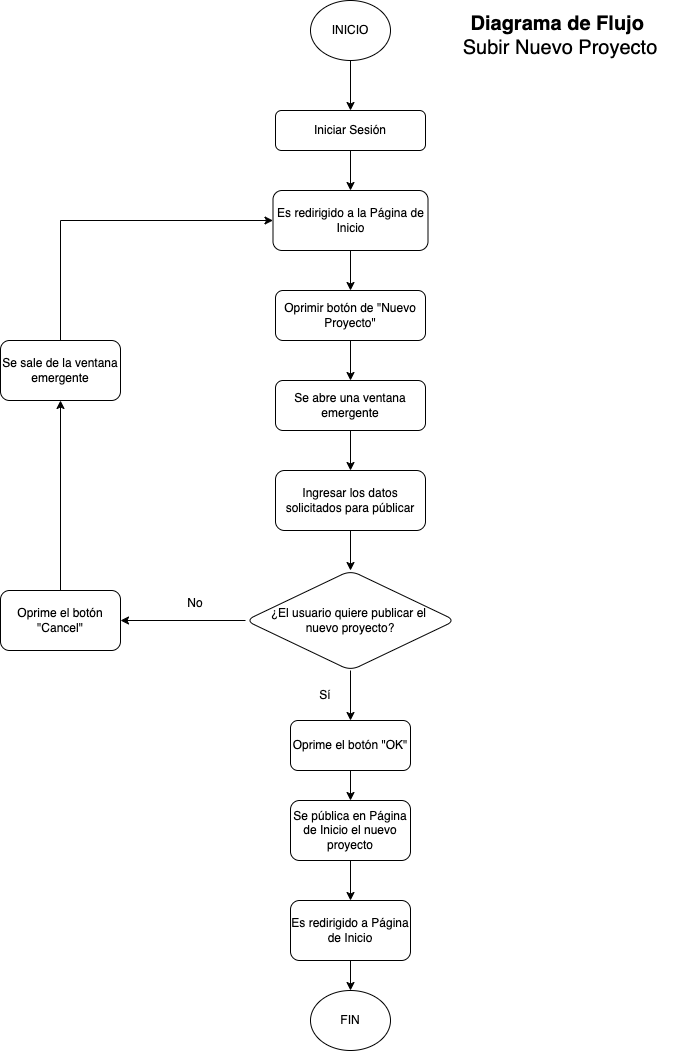

The diagram above was exported from draw.io. Its source (the exported page's mxGraphModel, read from the mxfile embedded in the PNG):
<mxGraphModel dx="339" dy="1288" grid="1" gridSize="10" guides="1" tooltips="1" connect="1" arrows="1" fold="1" page="1" pageScale="1" pageWidth="827" pageHeight="1169" math="0" shadow="0">
  <root>
    <mxCell id="WIyWlLk6GJQsqaUBKTNV-0" />
    <mxCell id="WIyWlLk6GJQsqaUBKTNV-1" parent="WIyWlLk6GJQsqaUBKTNV-0" />
    <mxCell id="SHvY1FL0yACp9uUxHjIF-180" value="" style="group" vertex="1" connectable="0" parent="WIyWlLk6GJQsqaUBKTNV-1">
      <mxGeometry x="1755" y="50" width="690" height="1050" as="geometry" />
    </mxCell>
    <mxCell id="SHvY1FL0yACp9uUxHjIF-109" value="" style="edgeStyle=orthogonalEdgeStyle;rounded=0;orthogonalLoop=1;jettySize=auto;html=1;" edge="1" parent="SHvY1FL0yACp9uUxHjIF-180" source="SHvY1FL0yACp9uUxHjIF-102" target="SHvY1FL0yACp9uUxHjIF-108">
      <mxGeometry relative="1" as="geometry" />
    </mxCell>
    <mxCell id="SHvY1FL0yACp9uUxHjIF-102" value="INICIO" style="ellipse;whiteSpace=wrap;html=1;rounded=1;glass=0;strokeWidth=1;shadow=0;" vertex="1" parent="SHvY1FL0yACp9uUxHjIF-180">
      <mxGeometry x="310" width="80" height="60" as="geometry" />
    </mxCell>
    <mxCell id="SHvY1FL0yACp9uUxHjIF-106" value="&lt;b&gt;&lt;font style=&quot;font-size: 20px;&quot;&gt;Diagrama de Flujo&amp;nbsp;&lt;/font&gt;&lt;/b&gt;&lt;div&gt;&lt;span style=&quot;font-size: 20px;&quot;&gt;Subir Nuevo Proyecto&lt;/span&gt;&lt;/div&gt;" style="text;html=1;align=center;verticalAlign=middle;whiteSpace=wrap;rounded=0;" vertex="1" parent="SHvY1FL0yACp9uUxHjIF-180">
      <mxGeometry x="430" width="260" height="70" as="geometry" />
    </mxCell>
    <mxCell id="SHvY1FL0yACp9uUxHjIF-111" value="" style="edgeStyle=orthogonalEdgeStyle;rounded=0;orthogonalLoop=1;jettySize=auto;html=1;" edge="1" parent="SHvY1FL0yACp9uUxHjIF-180" source="SHvY1FL0yACp9uUxHjIF-108" target="SHvY1FL0yACp9uUxHjIF-110">
      <mxGeometry relative="1" as="geometry" />
    </mxCell>
    <mxCell id="SHvY1FL0yACp9uUxHjIF-108" value="Iniciar Sesión" style="whiteSpace=wrap;html=1;rounded=1;glass=0;strokeWidth=1;shadow=0;" vertex="1" parent="SHvY1FL0yACp9uUxHjIF-180">
      <mxGeometry x="275" y="110" width="150" height="40" as="geometry" />
    </mxCell>
    <mxCell id="SHvY1FL0yACp9uUxHjIF-113" value="" style="edgeStyle=orthogonalEdgeStyle;rounded=0;orthogonalLoop=1;jettySize=auto;html=1;" edge="1" parent="SHvY1FL0yACp9uUxHjIF-180" source="SHvY1FL0yACp9uUxHjIF-110" target="SHvY1FL0yACp9uUxHjIF-112">
      <mxGeometry relative="1" as="geometry" />
    </mxCell>
    <mxCell id="SHvY1FL0yACp9uUxHjIF-110" value="Es redirigido a la Página de Inicio" style="whiteSpace=wrap;html=1;rounded=1;glass=0;strokeWidth=1;shadow=0;" vertex="1" parent="SHvY1FL0yACp9uUxHjIF-180">
      <mxGeometry x="272.5" y="190" width="155" height="60" as="geometry" />
    </mxCell>
    <mxCell id="SHvY1FL0yACp9uUxHjIF-116" value="" style="edgeStyle=orthogonalEdgeStyle;rounded=0;orthogonalLoop=1;jettySize=auto;html=1;" edge="1" parent="SHvY1FL0yACp9uUxHjIF-180" source="SHvY1FL0yACp9uUxHjIF-112" target="SHvY1FL0yACp9uUxHjIF-115">
      <mxGeometry relative="1" as="geometry" />
    </mxCell>
    <mxCell id="SHvY1FL0yACp9uUxHjIF-112" value="Oprimir botón de &quot;Nuevo Proyecto&quot;" style="whiteSpace=wrap;html=1;rounded=1;glass=0;strokeWidth=1;shadow=0;" vertex="1" parent="SHvY1FL0yACp9uUxHjIF-180">
      <mxGeometry x="275" y="290" width="150" height="50" as="geometry" />
    </mxCell>
    <mxCell id="SHvY1FL0yACp9uUxHjIF-118" value="" style="edgeStyle=orthogonalEdgeStyle;rounded=0;orthogonalLoop=1;jettySize=auto;html=1;" edge="1" parent="SHvY1FL0yACp9uUxHjIF-180" source="SHvY1FL0yACp9uUxHjIF-115" target="SHvY1FL0yACp9uUxHjIF-117">
      <mxGeometry relative="1" as="geometry" />
    </mxCell>
    <mxCell id="SHvY1FL0yACp9uUxHjIF-115" value="Se abre una ventana emergente" style="whiteSpace=wrap;html=1;rounded=1;glass=0;strokeWidth=1;shadow=0;" vertex="1" parent="SHvY1FL0yACp9uUxHjIF-180">
      <mxGeometry x="275" y="380" width="150" height="50" as="geometry" />
    </mxCell>
    <mxCell id="SHvY1FL0yACp9uUxHjIF-122" value="" style="edgeStyle=orthogonalEdgeStyle;rounded=0;orthogonalLoop=1;jettySize=auto;html=1;" edge="1" parent="SHvY1FL0yACp9uUxHjIF-180" source="SHvY1FL0yACp9uUxHjIF-117" target="SHvY1FL0yACp9uUxHjIF-121">
      <mxGeometry relative="1" as="geometry" />
    </mxCell>
    <mxCell id="SHvY1FL0yACp9uUxHjIF-117" value="Ingresar los datos solicitados para públicar" style="whiteSpace=wrap;html=1;rounded=1;glass=0;strokeWidth=1;shadow=0;" vertex="1" parent="SHvY1FL0yACp9uUxHjIF-180">
      <mxGeometry x="275" y="470" width="150" height="60" as="geometry" />
    </mxCell>
    <mxCell id="SHvY1FL0yACp9uUxHjIF-128" value="" style="edgeStyle=orthogonalEdgeStyle;rounded=0;orthogonalLoop=1;jettySize=auto;html=1;" edge="1" parent="SHvY1FL0yACp9uUxHjIF-180" source="SHvY1FL0yACp9uUxHjIF-121" target="SHvY1FL0yACp9uUxHjIF-127">
      <mxGeometry relative="1" as="geometry" />
    </mxCell>
    <mxCell id="SHvY1FL0yACp9uUxHjIF-132" value="" style="edgeStyle=orthogonalEdgeStyle;rounded=0;orthogonalLoop=1;jettySize=auto;html=1;" edge="1" parent="SHvY1FL0yACp9uUxHjIF-180" source="SHvY1FL0yACp9uUxHjIF-121" target="SHvY1FL0yACp9uUxHjIF-131">
      <mxGeometry relative="1" as="geometry" />
    </mxCell>
    <mxCell id="SHvY1FL0yACp9uUxHjIF-121" value="¿El usuario quiere publicar el&amp;nbsp;&lt;div&gt;nuevo proyecto?&lt;/div&gt;" style="rhombus;whiteSpace=wrap;html=1;rounded=1;glass=0;strokeWidth=1;shadow=0;" vertex="1" parent="SHvY1FL0yACp9uUxHjIF-180">
      <mxGeometry x="245" y="570" width="210" height="100" as="geometry" />
    </mxCell>
    <mxCell id="SHvY1FL0yACp9uUxHjIF-125" style="edgeStyle=orthogonalEdgeStyle;rounded=0;orthogonalLoop=1;jettySize=auto;html=1;exitX=0.5;exitY=0;exitDx=0;exitDy=0;entryX=0;entryY=0.5;entryDx=0;entryDy=0;" edge="1" parent="SHvY1FL0yACp9uUxHjIF-180" source="SHvY1FL0yACp9uUxHjIF-123" target="SHvY1FL0yACp9uUxHjIF-110">
      <mxGeometry relative="1" as="geometry" />
    </mxCell>
    <mxCell id="SHvY1FL0yACp9uUxHjIF-123" value="Se sale de la ventana emergente" style="whiteSpace=wrap;html=1;rounded=1;glass=0;strokeWidth=1;shadow=0;" vertex="1" parent="SHvY1FL0yACp9uUxHjIF-180">
      <mxGeometry y="340" width="120" height="60" as="geometry" />
    </mxCell>
    <mxCell id="SHvY1FL0yACp9uUxHjIF-126" value="No" style="text;html=1;align=center;verticalAlign=middle;whiteSpace=wrap;rounded=0;" vertex="1" parent="SHvY1FL0yACp9uUxHjIF-180">
      <mxGeometry x="165" y="587.5" width="60" height="30" as="geometry" />
    </mxCell>
    <mxCell id="SHvY1FL0yACp9uUxHjIF-135" value="" style="edgeStyle=orthogonalEdgeStyle;rounded=0;orthogonalLoop=1;jettySize=auto;html=1;" edge="1" parent="SHvY1FL0yACp9uUxHjIF-180" source="SHvY1FL0yACp9uUxHjIF-127" target="SHvY1FL0yACp9uUxHjIF-134">
      <mxGeometry relative="1" as="geometry" />
    </mxCell>
    <mxCell id="SHvY1FL0yACp9uUxHjIF-127" value="Oprime el botón &quot;OK&quot;" style="whiteSpace=wrap;html=1;rounded=1;glass=0;strokeWidth=1;shadow=0;" vertex="1" parent="SHvY1FL0yACp9uUxHjIF-180">
      <mxGeometry x="290" y="720" width="120" height="50" as="geometry" />
    </mxCell>
    <mxCell id="SHvY1FL0yACp9uUxHjIF-129" value="Sí" style="text;html=1;align=center;verticalAlign=middle;whiteSpace=wrap;rounded=0;" vertex="1" parent="SHvY1FL0yACp9uUxHjIF-180">
      <mxGeometry x="295" y="680" width="60" height="30" as="geometry" />
    </mxCell>
    <mxCell id="SHvY1FL0yACp9uUxHjIF-133" style="edgeStyle=orthogonalEdgeStyle;rounded=0;orthogonalLoop=1;jettySize=auto;html=1;exitX=0.5;exitY=0;exitDx=0;exitDy=0;" edge="1" parent="SHvY1FL0yACp9uUxHjIF-180" source="SHvY1FL0yACp9uUxHjIF-131" target="SHvY1FL0yACp9uUxHjIF-123">
      <mxGeometry relative="1" as="geometry" />
    </mxCell>
    <mxCell id="SHvY1FL0yACp9uUxHjIF-131" value="Oprime el botón &quot;Cancel&quot;" style="whiteSpace=wrap;html=1;rounded=1;glass=0;strokeWidth=1;shadow=0;" vertex="1" parent="SHvY1FL0yACp9uUxHjIF-180">
      <mxGeometry y="590" width="120" height="60" as="geometry" />
    </mxCell>
    <mxCell id="SHvY1FL0yACp9uUxHjIF-137" value="" style="edgeStyle=orthogonalEdgeStyle;rounded=0;orthogonalLoop=1;jettySize=auto;html=1;" edge="1" parent="SHvY1FL0yACp9uUxHjIF-180" source="SHvY1FL0yACp9uUxHjIF-134" target="SHvY1FL0yACp9uUxHjIF-136">
      <mxGeometry relative="1" as="geometry" />
    </mxCell>
    <mxCell id="SHvY1FL0yACp9uUxHjIF-134" value="Se pública en Página de Inicio el nuevo proyecto" style="whiteSpace=wrap;html=1;rounded=1;glass=0;strokeWidth=1;shadow=0;" vertex="1" parent="SHvY1FL0yACp9uUxHjIF-180">
      <mxGeometry x="290" y="800" width="120" height="60" as="geometry" />
    </mxCell>
    <mxCell id="SHvY1FL0yACp9uUxHjIF-139" value="" style="edgeStyle=orthogonalEdgeStyle;rounded=0;orthogonalLoop=1;jettySize=auto;html=1;" edge="1" parent="SHvY1FL0yACp9uUxHjIF-180" source="SHvY1FL0yACp9uUxHjIF-136" target="SHvY1FL0yACp9uUxHjIF-138">
      <mxGeometry relative="1" as="geometry" />
    </mxCell>
    <mxCell id="SHvY1FL0yACp9uUxHjIF-136" value="Es redirigido a Página de Inicio" style="whiteSpace=wrap;html=1;rounded=1;glass=0;strokeWidth=1;shadow=0;" vertex="1" parent="SHvY1FL0yACp9uUxHjIF-180">
      <mxGeometry x="290" y="900" width="120" height="60" as="geometry" />
    </mxCell>
    <mxCell id="SHvY1FL0yACp9uUxHjIF-138" value="FIN" style="ellipse;whiteSpace=wrap;html=1;rounded=1;glass=0;strokeWidth=1;shadow=0;" vertex="1" parent="SHvY1FL0yACp9uUxHjIF-180">
      <mxGeometry x="310" y="990" width="80" height="60" as="geometry" />
    </mxCell>
  </root>
</mxGraphModel>